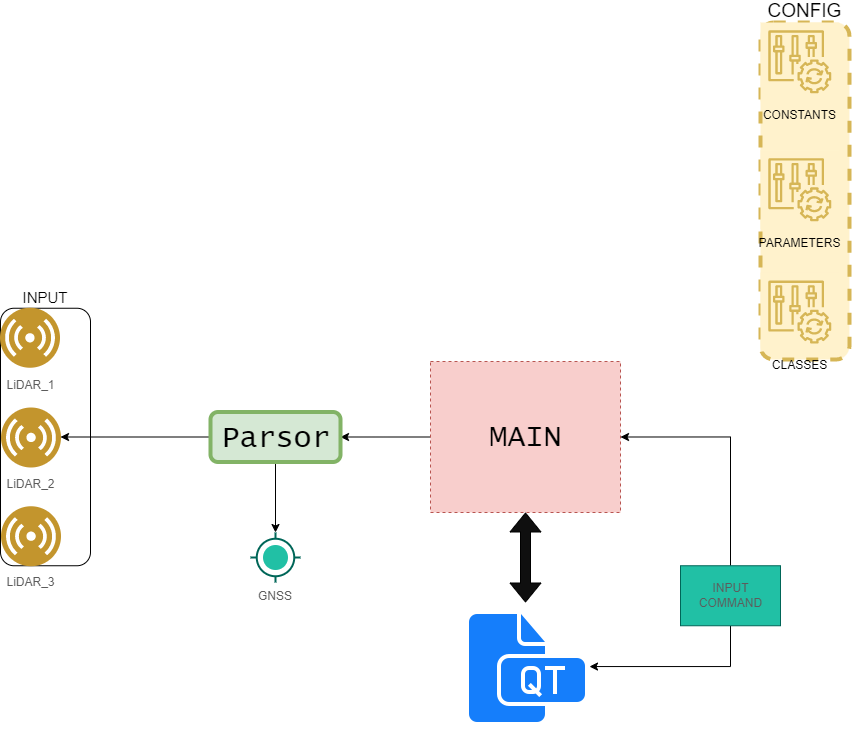

The diagram above was exported from draw.io. Its source (the exported page's mxGraphModel, read from the mxfile embedded in the PNG):
<mxGraphModel dx="1224" dy="789" grid="0" gridSize="10" guides="1" tooltips="1" connect="1" arrows="1" fold="1" page="1" pageScale="1" pageWidth="1169" pageHeight="827" background="#FFFFFF" math="0" shadow="0">
  <root>
    <mxCell id="0" />
    <mxCell id="1" parent="0" />
    <mxCell id="71YVFFqXKAptWdsgfSc4-14" value="" style="edgeStyle=orthogonalEdgeStyle;rounded=0;fillStyle=auto;orthogonalLoop=1;jettySize=auto;html=1;fontSize=15;startArrow=none;startFill=0;fillColor=#0F0F0F;exitX=0.5;exitY=1;exitDx=0;exitDy=0;" edge="1" parent="1" source="2Omy0BylaVcC0pyDajyV-1" target="71YVFFqXKAptWdsgfSc4-12">
      <mxGeometry relative="1" as="geometry" />
    </mxCell>
    <mxCell id="71YVFFqXKAptWdsgfSc4-15" style="edgeStyle=orthogonalEdgeStyle;rounded=0;fillStyle=auto;orthogonalLoop=1;jettySize=auto;html=1;entryX=1;entryY=0.5;entryDx=0;entryDy=0;fontSize=15;startArrow=none;startFill=0;fillColor=#0F0F0F;exitX=0.5;exitY=0;exitDx=0;exitDy=0;" edge="1" parent="1" source="2Omy0BylaVcC0pyDajyV-1" target="2Omy0BylaVcC0pyDajyV-3">
      <mxGeometry relative="1" as="geometry" />
    </mxCell>
    <mxCell id="2Omy0BylaVcC0pyDajyV-1" value="INPUT&lt;br&gt;COMMAND" style="html=1;dashed=0;whitespace=wrap;fillColor=#21C0A5;strokeColor=#006658;fontColor=#5C5C5C;" parent="1" vertex="1">
      <mxGeometry x="900" y="603.25" width="100" height="60" as="geometry" />
    </mxCell>
    <mxCell id="71YVFFqXKAptWdsgfSc4-4" value="" style="edgeStyle=orthogonalEdgeStyle;rounded=0;orthogonalLoop=1;jettySize=auto;html=1;" edge="1" parent="1" source="2Omy0BylaVcC0pyDajyV-3" target="2Omy0BylaVcC0pyDajyV-13">
      <mxGeometry relative="1" as="geometry" />
    </mxCell>
    <mxCell id="2Omy0BylaVcC0pyDajyV-3" value="MAIN" style="html=1;dashed=1;whitespace=wrap;fillColor=#f8cecc;strokeColor=#b85450;fontSize=30;fontFamily=Lucida Console;" parent="1" vertex="1">
      <mxGeometry x="650" y="399" width="190" height="151" as="geometry" />
    </mxCell>
    <mxCell id="2Omy0BylaVcC0pyDajyV-7" value="GNSS" style="dashed=0;aspect=fixed;verticalLabelPosition=bottom;verticalAlign=top;align=center;shape=mxgraph.gmdl.gps;strokeColor=#006658;fillColor=#21C0A5;shadow=0;strokeWidth=2;sketch=0;fontColor=#5C5C5C;" parent="1" vertex="1">
      <mxGeometry x="470" y="570" width="50" height="50" as="geometry" />
    </mxCell>
    <mxCell id="2Omy0BylaVcC0pyDajyV-11" value="CONFIG" style="group;strokeWidth=4;perimeterSpacing=1;dashed=1;rounded=1;glass=0;verticalAlign=bottom;horizontal=1;fontSize=19;labelPosition=center;verticalLabelPosition=top;align=center;fillColor=#fff2cc;strokeColor=#d6b656;shadow=0;sketch=0;" parent="1" vertex="1" connectable="0">
      <mxGeometry x="980" y="60" width="88.92" height="337" as="geometry" />
    </mxCell>
    <mxCell id="2Omy0BylaVcC0pyDajyV-8" value="CONSTANTS" style="sketch=0;points=[[0,0,0],[0.25,0,0],[0.5,0,0],[0.75,0,0],[1,0,0],[0,1,0],[0.25,1,0],[0.5,1,0],[0.75,1,0],[1,1,0],[0,0.25,0],[0,0.5,0],[0,0.75,0],[1,0.25,0],[1,0.5,0],[1,0.75,0]];points=[[0,0,0],[0.25,0,0],[0.5,0,0],[0.75,0,0],[1,0,0],[0,1,0],[0.25,1,0],[0.5,1,0],[0.75,1,0],[1,1,0],[0,0.25,0],[0,0.5,0],[0,0.75,0],[1,0.25,0],[1,0.5,0],[1,0.75,0]];outlineConnect=0;gradientDirection=north;fillColor=#fff2cc;strokeColor=#d6b656;dashed=0;verticalLabelPosition=bottom;verticalAlign=top;align=center;html=1;fontSize=12;fontStyle=0;aspect=fixed;shape=mxgraph.aws4.resourceIcon;resIcon=mxgraph.aws4.config;" parent="2Omy0BylaVcC0pyDajyV-11" vertex="1">
      <mxGeometry width="78.67342403017356" height="78.67342403017356" as="geometry" />
    </mxCell>
    <mxCell id="2Omy0BylaVcC0pyDajyV-9" value="PARAMETERS" style="sketch=0;points=[[0,0,0],[0.25,0,0],[0.5,0,0],[0.75,0,0],[1,0,0],[0,1,0],[0.25,1,0],[0.5,1,0],[0.75,1,0],[1,1,0],[0,0.25,0],[0,0.5,0],[0,0.75,0],[1,0.25,0],[1,0.5,0],[1,0.75,0]];points=[[0,0,0],[0.25,0,0],[0.5,0,0],[0.75,0,0],[1,0,0],[0,1,0],[0.25,1,0],[0.5,1,0],[0.75,1,0],[1,1,0],[0,0.25,0],[0,0.5,0],[0,0.75,0],[1,0.25,0],[1,0.5,0],[1,0.75,0]];outlineConnect=0;gradientDirection=north;fillColor=#fff2cc;strokeColor=#d6b656;dashed=0;verticalLabelPosition=bottom;verticalAlign=top;align=center;html=1;fontSize=12;fontStyle=0;aspect=fixed;shape=mxgraph.aws4.resourceIcon;resIcon=mxgraph.aws4.config;" parent="2Omy0BylaVcC0pyDajyV-11" vertex="1">
      <mxGeometry y="127.90429042904297" width="78.67342403017356" height="78.67342403017356" as="geometry" />
    </mxCell>
    <mxCell id="2Omy0BylaVcC0pyDajyV-10" value="CLASSES" style="sketch=0;points=[[0,0,0],[0.25,0,0],[0.5,0,0],[0.75,0,0],[1,0,0],[0,1,0],[0.25,1,0],[0.5,1,0],[0.75,1,0],[1,1,0],[0,0.25,0],[0,0.5,0],[0,0.75,0],[1,0.25,0],[1,0.5,0],[1,0.75,0]];points=[[0,0,0],[0.25,0,0],[0.5,0,0],[0.75,0,0],[1,0,0],[0,1,0],[0.25,1,0],[0.5,1,0],[0.75,1,0],[1,1,0],[0,0.25,0],[0,0.5,0],[0,0.75,0],[1,0.25,0],[1,0.5,0],[1,0.75,0]];outlineConnect=0;gradientDirection=north;fillColor=#fff2cc;strokeColor=#d6b656;dashed=0;verticalLabelPosition=bottom;verticalAlign=top;align=center;html=1;fontSize=12;fontStyle=0;aspect=fixed;shape=mxgraph.aws4.resourceIcon;resIcon=mxgraph.aws4.config;" parent="2Omy0BylaVcC0pyDajyV-11" vertex="1">
      <mxGeometry y="250.24752475247536" width="78.67342403017356" height="78.67342403017356" as="geometry" />
    </mxCell>
    <mxCell id="71YVFFqXKAptWdsgfSc4-9" style="edgeStyle=orthogonalEdgeStyle;rounded=0;orthogonalLoop=1;jettySize=auto;html=1;" edge="1" parent="1" source="2Omy0BylaVcC0pyDajyV-13" target="2Omy0BylaVcC0pyDajyV-7">
      <mxGeometry relative="1" as="geometry" />
    </mxCell>
    <mxCell id="71YVFFqXKAptWdsgfSc4-10" value="" style="edgeStyle=orthogonalEdgeStyle;rounded=0;orthogonalLoop=1;jettySize=auto;html=1;fontSize=15;" edge="1" parent="1" source="2Omy0BylaVcC0pyDajyV-13" target="2Omy0BylaVcC0pyDajyV-4">
      <mxGeometry relative="1" as="geometry">
        <mxPoint x="380" y="410" as="targetPoint" />
      </mxGeometry>
    </mxCell>
    <mxCell id="2Omy0BylaVcC0pyDajyV-13" value="Parsor" style="html=1;dashed=0;whitespace=wrap;rounded=1;shadow=0;glass=0;sketch=0;strokeColor=#82b366;strokeWidth=4;fontFamily=Lucida Console;fontSize=30;fillColor=#d5e8d4;" parent="1" vertex="1">
      <mxGeometry x="430" y="449.5" width="130" height="50" as="geometry" />
    </mxCell>
    <mxCell id="71YVFFqXKAptWdsgfSc4-6" value="INPUT" style="group;strokeColor=default;rounded=1;labelPosition=center;verticalLabelPosition=top;align=center;verticalAlign=bottom;fontSize=15;" vertex="1" connectable="0" parent="1">
      <mxGeometry x="220" y="345.75" width="90" height="257.5" as="geometry" />
    </mxCell>
    <mxCell id="2Omy0BylaVcC0pyDajyV-4" value="LiDAR_2" style="aspect=fixed;perimeter=ellipsePerimeter;html=1;align=center;shadow=0;dashed=0;fontSize=12;spacingTop=3;image;image=img/lib/ibm/users/sensor.svg;direction=west;fillColor=#21C0A5;strokeColor=#006658;fontColor=#5C5C5C;" parent="71YVFFqXKAptWdsgfSc4-6" vertex="1">
      <mxGeometry y="98.75" width="60" height="60" as="geometry" />
    </mxCell>
    <mxCell id="2Omy0BylaVcC0pyDajyV-5" value="LiDAR_1" style="aspect=fixed;perimeter=ellipsePerimeter;html=1;align=center;shadow=0;dashed=0;fontSize=12;spacingTop=3;image;image=img/lib/ibm/users/sensor.svg;fillColor=#21C0A5;strokeColor=#006658;fontColor=#5C5C5C;" parent="71YVFFqXKAptWdsgfSc4-6" vertex="1">
      <mxGeometry width="60" height="60" as="geometry" />
    </mxCell>
    <mxCell id="71YVFFqXKAptWdsgfSc4-5" value="LiDAR_3" style="aspect=fixed;perimeter=ellipsePerimeter;html=1;align=center;shadow=0;dashed=0;fontSize=12;spacingTop=3;image;image=img/lib/ibm/users/sensor.svg;direction=west;fillColor=#21C0A5;strokeColor=#006658;fontColor=#5C5C5C;container=1;" vertex="1" parent="71YVFFqXKAptWdsgfSc4-6">
      <mxGeometry y="197.5" width="60" height="60" as="geometry">
        <mxRectangle y="197.5" width="90" height="30" as="alternateBounds" />
      </mxGeometry>
    </mxCell>
    <mxCell id="71YVFFqXKAptWdsgfSc4-13" value="" style="edgeStyle=orthogonalEdgeStyle;shape=flexArrow;rounded=0;fillStyle=auto;orthogonalLoop=1;jettySize=auto;html=1;fontSize=15;startArrow=classic;startFill=1;fillColor=#0F0F0F;" edge="1" parent="1" source="71YVFFqXKAptWdsgfSc4-12" target="2Omy0BylaVcC0pyDajyV-3">
      <mxGeometry relative="1" as="geometry" />
    </mxCell>
    <mxCell id="71YVFFqXKAptWdsgfSc4-12" value="" style="shape=image;html=1;verticalAlign=top;verticalLabelPosition=bottom;labelBackgroundColor=#ffffff;imageAspect=0;aspect=fixed;image=https://cdn1.iconfinder.com/data/icons/hawcons/32/699764-icon-118-document-file-qt-128.png;rounded=1;fontSize=15;strokeColor=default;" vertex="1" parent="1">
      <mxGeometry x="681" y="640" width="128" height="128" as="geometry" />
    </mxCell>
  </root>
</mxGraphModel>